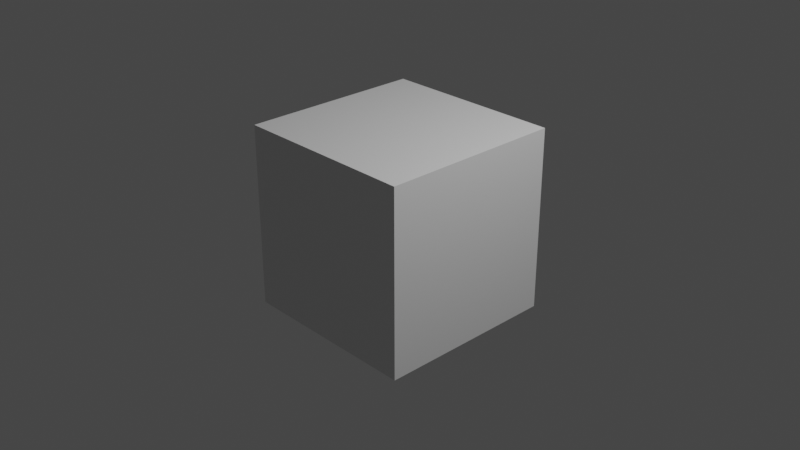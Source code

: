 # Source: onye.blend  (saved by Blender 2.80.75; exported with 4.5.12 LTS)
import bpy
from mathutils import Matrix  # noqa: F401  (used for matrix-valued properties, if any)

bpy.ops.wm.read_factory_settings(use_empty=True)
scene = bpy.context.scene
scene.name = 'Scene'

# ---- collections
col_collection = bpy.data.collections.new('Collection'); scene.collection.children.link(col_collection)

# ---- materials (node trees are filled in below, after node groups)
mat_material = bpy.data.materials.new('Material')
mat_material.alpha_threshold = 0.0
mat_material.use_transparent_shadow = False
mat_material.line_color = (0.0, 0.0, 0.0, 1.0)

# ---- material node trees
mat_material.use_nodes = True; mat_material.node_tree.nodes.clear()
_N = mat_material.node_tree.nodes; _L = mat_material.node_tree.links
n0 = _N.new('ShaderNodeOutputMaterial'); n0.name = 'Material Output'; n0.location = (300, 300)
n1 = _N.new('ShaderNodeBsdfPrincipled'); n1.name = 'Principled BSDF'; n1.location = (10, 300)
n1.distribution = 'GGX'
n1.subsurface_method = 'BURLEY'
n1.inputs[2].default_value = 0.4
n1.inputs[3].default_value = 1.45
n1.inputs[27].default_value = (0.0, 0.0, 0.0, 1.0)
n1.inputs[28].default_value = 1.0
_L.new(n1.outputs[0], n0.inputs[0])
n0.is_active_output = True

# ---- world
world_world = bpy.data.worlds.new('World'); scene.world = world_world
world_world.use_nodes = True; world_world.node_tree.nodes.clear()
_N = world_world.node_tree.nodes; _L = world_world.node_tree.links
n0 = _N.new('ShaderNodeOutputWorld'); n0.name = 'World Output'; n0.location = (300, 300)
n1 = _N.new('ShaderNodeBackground'); n1.name = 'Background'; n1.location = (10, 300)
n1.inputs[0].default_value = (0.05088, 0.05088, 0.05088, 1.0)
_L.new(n1.outputs[0], n0.inputs[0])
n0.is_active_output = True
world_world.color = (0.05088, 0.05088, 0.05088)
world_world.use_sun_shadow = False
world_world.sun_shadow_jitter_overblur = 0.0

# ---- cameras
cam_camera = bpy.data.cameras.new('Camera')
cam_camera.clip_end = 100.0
cam_camera.ortho_scale = 7.314

# ---- lights
light_light = bpy.data.lights.new('Light', 'POINT')
light_light.transmission_factor = 0.0
light_light.energy = 1000.0
light_light.shadow_soft_size = 0.1
light_light.shadow_maximum_resolution = 0.006
light_light.use_absolute_resolution = True

# ---- meshes
me_cube = bpy.data.meshes.new('Cube')
me_cube.from_pydata([(1.0, 1.0, 1.0), (1.0, 1.0, -1.0), (1.0, -1.0, 1.0), (1.0, -1.0, -1.0), (-1.0, 1.0, 1.0), (-1.0, 1.0, -1.0), (-1.0, -1.0, 1.0), (-1.0, -1.0, -1.0)], [], [(0, 4, 6, 2), (3, 2, 6, 7), (7, 6, 4, 5), (5, 1, 3, 7), (1, 0, 2, 3), (5, 4, 0, 1)])
_uv = me_cube.uv_layers.new(name='UVMap')
_uv.uv.foreach_set('vector', [0.375, 0.0, 0.625, 0.0, 0.625, 0.25, 0.375, 0.25, 0.375, 0.25, 0.625, 0.25, 0.625, 0.5, 0.375, 0.5, 0.375, 0.5, 0.625, 0.5, 0.625, 0.75, 0.375, 0.75, 0.375, 0.75, 0.625, 0.75, 0.625, 1.0, 0.375, 1.0, 0.125, 0.5, 0.375, 0.5, 0.375, 0.75, 0.125, 0.75, 0.625, 0.5, 0.875, 0.5, 0.875, 0.75, 0.625, 0.75])
me_cube.materials.append(mat_material)
me_cube.use_remesh_preserve_volume = False
me_cube.use_remesh_preserve_attributes = False
me_cube.use_mirror_vertex_groups = False
me_cube.update()

# ---- objects
ob_cube = bpy.data.objects.new('Cube', me_cube)
ob_light = bpy.data.objects.new('Light', light_light)
ob_camera = bpy.data.objects.new('Camera', cam_camera)
ob_empty = bpy.data.objects.new('Empty', None)
ob_empty_001 = bpy.data.objects.new('Empty.001', None)
ob_empty_002 = bpy.data.objects.new('Empty.002', None)

# ---- transforms, parenting, visibility, modifiers, constraints
ob_cube.location = (0.0, 0.0, 0.0)
ob_cube.lock_rotations_4d = False
ob_cube.empty_display_type = 'ARROWS'
ob_cube.lineart.crease_threshold = 0.0
ob_light.location = (4.076, 1.005, 5.904)
ob_light.rotation_euler = (0.6503, 0.05522, 1.866)
ob_light.lock_rotations_4d = False
ob_light.empty_display_type = 'ARROWS'
ob_light.color = (0.0, 0.0, 0.0, 0.0)
ob_light.lineart.crease_threshold = 0.0
ob_camera.location = (7.359, -6.926, 4.958)
ob_camera.rotation_euler = (1.109, 0.0, 0.8149)
ob_camera.lock_rotations_4d = False
ob_camera.empty_display_type = 'ARROWS'
ob_camera.color = (0.0, 0.0, 0.0, 0.0)
ob_camera.display_type = 'WIRE'
ob_camera.lineart.crease_threshold = 0.0
ob_empty.location = (-2.475, 0.07877, 0.2686)
ob_empty.rotation_euler = (1.571, 0.0, 1.571)
ob_empty.empty_display_type = 'IMAGE'
ob_empty.empty_display_size = 5.0
ob_empty.lineart.crease_threshold = 0.0
ob_empty_001.location = (-0.04703, 2.105, 0.2704)
ob_empty_001.rotation_euler = (1.571, 0.0, 3.142)
ob_empty_001.empty_display_type = 'IMAGE'
ob_empty_001.empty_display_size = 5.0
ob_empty_001.lineart.crease_threshold = 0.0
ob_empty_002.location = (2.262, 0.123, 0.2697)
ob_empty_002.rotation_euler = (1.571, 0.0, 1.571)
ob_empty_002.empty_display_type = 'IMAGE'
ob_empty_002.empty_display_size = 5.0
ob_empty_002.lineart.crease_threshold = 0.0

# ---- collection membership
col_collection.objects.link(ob_cube)
col_collection.objects.link(ob_light)
col_collection.objects.link(ob_camera)
col_collection.objects.link(ob_empty)
col_collection.objects.link(ob_empty_001)
col_collection.objects.link(ob_empty_002)

# ---- scene / render settings (as saved in the file)
scene.camera = ob_camera
scene.frame_start = 1; scene.frame_end = 250; scene.frame_set(1)
scene.render.engine = 'BLENDER_EEVEE_NEXT'
scene.cycles.use_denoising = False
scene.cycles.samples = 128
scene.cycles.sampling_pattern = 'TABULATED_SOBOL'
scene.cycles.use_adaptive_sampling = False
scene.cycles.use_light_tree = False
scene.view_settings.view_transform = 'Filmic'
bpy.context.view_layer.update()
